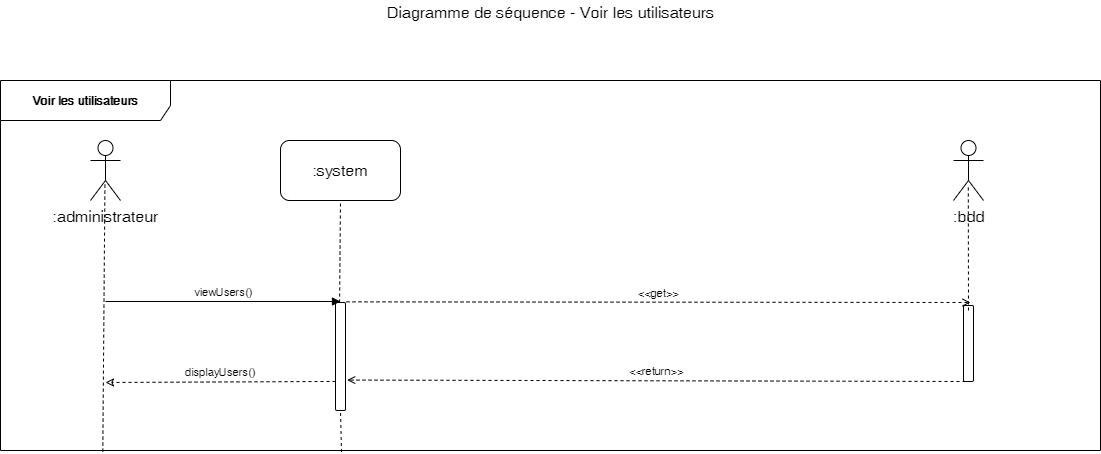

The diagram above was exported from draw.io. Its source (the exported page's mxGraphModel, read from the mxfile embedded in the PNG):
<mxGraphModel dx="1422" dy="713" grid="1" gridSize="10" guides="1" tooltips="1" connect="1" arrows="1" fold="1" page="1" pageScale="1" pageWidth="1169" pageHeight="827" math="0" shadow="0">
  <root>
    <mxCell id="0" />
    <mxCell id="1" parent="0" />
    <mxCell id="Zn5r9EZrdUr86XTQLXBg-1" value="Voir les utilisateurs" style="shape=umlFrame;whiteSpace=wrap;html=1;width=170;height=40;fontStyle=1;labelBackgroundColor=#ffffff;labelBorderColor=none;gradientColor=none;swimlaneFillColor=none;shadow=0;strokeColor=#000000;" parent="1" vertex="1">
      <mxGeometry x="50" y="140" width="1100" height="370" as="geometry" />
    </mxCell>
    <mxCell id="Zn5r9EZrdUr86XTQLXBg-2" value="Diagramme de séquence - Voir les utilisateurs" style="text;html=1;resizable=0;points=[];autosize=1;align=center;verticalAlign=top;spacingTop=-4;fontSize=16;" parent="1" vertex="1">
      <mxGeometry x="430" y="60" width="340" height="20" as="geometry" />
    </mxCell>
    <mxCell id="Zn5r9EZrdUr86XTQLXBg-3" value=":administrateur" style="shape=umlActor;verticalLabelPosition=bottom;labelBackgroundColor=#ffffff;verticalAlign=top;html=1;shadow=0;strokeColor=#000000;gradientColor=none;fontSize=16;align=center;" parent="1" vertex="1">
      <mxGeometry x="140" y="200" width="30" height="60" as="geometry" />
    </mxCell>
    <mxCell id="Zn5r9EZrdUr86XTQLXBg-4" value=":system" style="rounded=1;whiteSpace=wrap;html=1;shadow=0;labelBackgroundColor=#ffffff;strokeColor=#000000;gradientColor=none;fontSize=16;align=center;" parent="1" vertex="1">
      <mxGeometry x="330" y="200" width="120" height="60" as="geometry" />
    </mxCell>
    <mxCell id="Zn5r9EZrdUr86XTQLXBg-5" value="" style="endArrow=none;dashed=1;html=1;fontSize=16;entryX=0.482;entryY=0.683;entryDx=0;entryDy=0;entryPerimeter=0;exitX=0.093;exitY=1.003;exitDx=0;exitDy=0;exitPerimeter=0;" parent="1" source="Zn5r9EZrdUr86XTQLXBg-1" target="Zn5r9EZrdUr86XTQLXBg-3" edge="1">
      <mxGeometry width="50" height="50" relative="1" as="geometry">
        <mxPoint x="154" y="602" as="sourcePoint" />
        <mxPoint x="100" y="620" as="targetPoint" />
      </mxGeometry>
    </mxCell>
    <mxCell id="Zn5r9EZrdUr86XTQLXBg-6" value="" style="endArrow=none;dashed=1;html=1;fontSize=16;entryX=0.5;entryY=1;entryDx=0;entryDy=0;exitX=0.31;exitY=1;exitDx=0;exitDy=0;exitPerimeter=0;" parent="1" source="Zn5r9EZrdUr86XTQLXBg-10" target="Zn5r9EZrdUr86XTQLXBg-4" edge="1">
      <mxGeometry width="50" height="50" relative="1" as="geometry">
        <mxPoint x="161.20000000000005" y="652.8800000000001" as="sourcePoint" />
        <mxPoint x="390" y="301" as="targetPoint" />
      </mxGeometry>
    </mxCell>
    <mxCell id="Zn5r9EZrdUr86XTQLXBg-7" value=":bdd" style="shape=umlActor;verticalLabelPosition=bottom;labelBackgroundColor=#ffffff;verticalAlign=top;html=1;shadow=0;strokeColor=#000000;gradientColor=none;fontSize=16;align=center;" parent="1" vertex="1">
      <mxGeometry x="1003" y="200" width="30" height="60" as="geometry" />
    </mxCell>
    <mxCell id="Zn5r9EZrdUr86XTQLXBg-10" value="" style="html=1;points=[];perimeter=orthogonalPerimeter;rounded=1;gradientColor=none;" parent="1" vertex="1">
      <mxGeometry x="385" y="362" width="10" height="108" as="geometry" />
    </mxCell>
    <mxCell id="Zn5r9EZrdUr86XTQLXBg-11" value="" style="endArrow=none;dashed=1;html=1;fontSize=16;entryX=0.5;entryY=1;entryDx=0;entryDy=0;exitX=0.31;exitY=1.004;exitDx=0;exitDy=0;exitPerimeter=0;" parent="1" source="Zn5r9EZrdUr86XTQLXBg-1" target="Zn5r9EZrdUr86XTQLXBg-10" edge="1">
      <mxGeometry width="50" height="50" relative="1" as="geometry">
        <mxPoint x="390" y="520" as="sourcePoint" />
        <mxPoint x="390" y="260" as="targetPoint" />
      </mxGeometry>
    </mxCell>
    <mxCell id="Zn5r9EZrdUr86XTQLXBg-12" value="viewUsers()" style="html=1;verticalAlign=bottom;endArrow=block;fontSize=11;" parent="1" edge="1">
      <mxGeometry width="80" relative="1" as="geometry">
        <mxPoint x="155" y="361" as="sourcePoint" />
        <mxPoint x="390" y="361" as="targetPoint" />
      </mxGeometry>
    </mxCell>
    <mxCell id="Zn5r9EZrdUr86XTQLXBg-13" value="" style="html=1;points=[];perimeter=orthogonalPerimeter;rounded=1;gradientColor=none;" parent="1" vertex="1">
      <mxGeometry x="1013" y="365" width="10" height="76" as="geometry" />
    </mxCell>
    <mxCell id="Zn5r9EZrdUr86XTQLXBg-14" value="&amp;lt;&amp;lt;get&amp;gt;&amp;gt;" style="html=1;verticalAlign=bottom;endArrow=open;fontSize=11;dashed=1;endFill=0;exitX=1.1;exitY=-0.006;exitDx=0;exitDy=0;exitPerimeter=0;" parent="1" source="Zn5r9EZrdUr86XTQLXBg-10" edge="1">
      <mxGeometry width="80" relative="1" as="geometry">
        <mxPoint x="660" y="361.5" as="sourcePoint" />
        <mxPoint x="1020" y="362" as="targetPoint" />
      </mxGeometry>
    </mxCell>
    <mxCell id="Zn5r9EZrdUr86XTQLXBg-15" value="&amp;lt;&amp;lt;return&amp;gt;&amp;gt;" style="html=1;verticalAlign=bottom;endArrow=open;fontSize=11;dashed=1;endFill=0;entryX=1.168;entryY=0.713;entryDx=0;entryDy=0;entryPerimeter=0;exitX=0.146;exitY=0.999;exitDx=0;exitDy=0;exitPerimeter=0;" parent="1" edge="1">
      <mxGeometry width="80" relative="1" as="geometry">
        <mxPoint x="1015" y="441" as="sourcePoint" />
        <mxPoint x="396.68000000000006" y="439.55999999999995" as="targetPoint" />
      </mxGeometry>
    </mxCell>
    <mxCell id="Zn5r9EZrdUr86XTQLXBg-16" value="displayUsers()" style="html=1;verticalAlign=bottom;endArrow=classic;fontSize=11;exitX=0;exitY=0.731;exitDx=0;exitDy=0;exitPerimeter=0;dashed=1;endFill=0;" parent="1" source="Zn5r9EZrdUr86XTQLXBg-10" edge="1">
      <mxGeometry width="80" relative="1" as="geometry">
        <mxPoint x="165" y="371" as="sourcePoint" />
        <mxPoint x="155" y="442" as="targetPoint" />
      </mxGeometry>
    </mxCell>
    <mxCell id="Zn5r9EZrdUr86XTQLXBg-17" value="" style="endArrow=none;dashed=1;html=1;fontSize=16;entryX=0.493;entryY=0.739;entryDx=0;entryDy=0;entryPerimeter=0;" parent="1" target="Zn5r9EZrdUr86XTQLXBg-7" edge="1">
      <mxGeometry width="50" height="50" relative="1" as="geometry">
        <mxPoint x="1018" y="370" as="sourcePoint" />
        <mxPoint x="400" y="270" as="targetPoint" />
      </mxGeometry>
    </mxCell>
  </root>
</mxGraphModel>